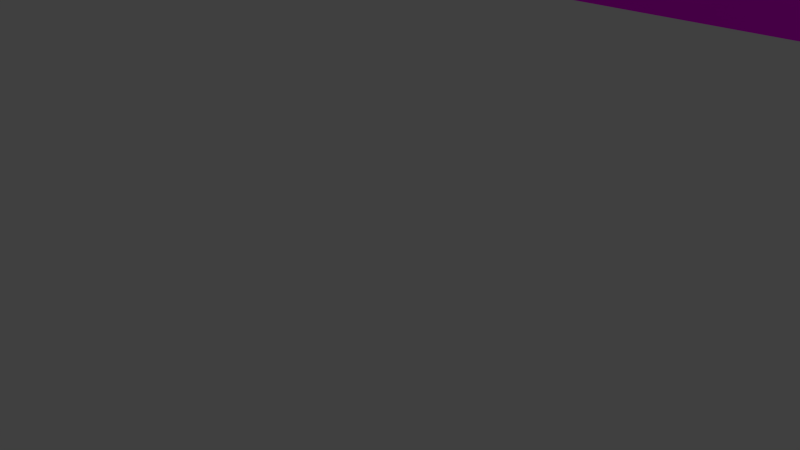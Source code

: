 # Source: cz_wall_1.blend  (saved by Blender 2.76.0; exported with 4.5.12 LTS)
import bpy
from mathutils import Matrix  # noqa: F401  (used for matrix-valued properties, if any)

bpy.ops.wm.read_factory_settings(use_empty=True)
scene = bpy.context.scene
scene.name = 'Scene'

# ---- collections
col_collection_1 = bpy.data.collections.new('Collection 1'); scene.collection.children.link(col_collection_1)

# ---- images (referenced by path relative to the original .blend; pixels are not part of the script)
import os
ASSET_DIR = os.environ.get("B2B_ASSET_DIR", "")  # directory of the original .blend (textures are referenced by path, not embedded)
HERE = os.path.dirname(os.path.abspath(__file__))  # packed textures are extracted next to this script under _unpacked/

def load_image(name, relpath, width, height, colorspace="sRGB"):
    """Load a texture the original file referenced (path relative to the .blend, or extracted next to this script)."""
    p = next((c for c in (os.path.join(HERE, relpath), os.path.join(ASSET_DIR, relpath)) if relpath and os.path.exists(c)), "")
    if p:
        img = bpy.data.images.load(p, check_existing=True)
        img.name = name
    else:  # same state as the original file: an image datablock whose file is absent (Cycles renders it pink)
        img = bpy.data.images.new(name, width, height)
        img.source = "FILE"
        img.filepath = "//" + (relpath or name)
    img.colorspace_settings.name = colorspace
    return img
img_214_jpg = load_image('214.jpg', '214.jpg', 1024, 1024, 'sRGB')
img_214_norm_jpg = load_image('214_norm.jpg', '214_norm.jpg', 1024, 1024, 'sRGB')

# ---- materials (node trees are filled in below, after node groups)
mat_material = bpy.data.materials.new('Material')
mat_material.alpha_threshold = 0.0
mat_material.roughness = 0.5

# ---- material node trees
mat_material.use_nodes = True; mat_material.node_tree.nodes.clear()
_N = mat_material.node_tree.nodes; _L = mat_material.node_tree.links
n0 = _N.new('ShaderNodeOutputMaterial'); n0.name = 'Material Output'; n0.location = (300, 300)
n1 = _N.new('ShaderNodeTexImage'); n1.name = 'Image Texture'; n1.location = (-258, 369)
n1.width = 140
n1.image = img_214_jpg
n2 = _N.new('ShaderNodeTexImage'); n2.name = 'Image Texture.001'; n2.location = (-63, 44)
n2.width = 140
n2.image = img_214_norm_jpg
n3 = _N.new('ShaderNodeBsdfDiffuse'); n3.name = 'Diffuse BSDF'; n3.location = (56, 376)
n4 = _N.new('ShaderNodeNormalMap'); n4.name = 'Normal Map'; n4.location = (114, 112)
n4.uv_map = 'UVMap'
n4.inputs[0].default_value = 0.5
_L.new(n3.outputs[0], n0.inputs[0])
_L.new(n1.outputs[0], n3.inputs[0])
_L.new(n2.outputs[0], n4.inputs[1])
_L.new(n4.outputs[0], n3.inputs[2])
n0.is_active_output = True

# ---- world
world_world = bpy.data.worlds.new('World'); scene.world = world_world
world_world.color = (0.05088, 0.05088, 0.05088)
world_world.use_sun_shadow = False
world_world.sun_shadow_jitter_overblur = 0.0
world_world.cycles.sampling_method = 'MANUAL'
world_world.cycles.sample_map_resolution = 256

# ---- cameras
cam_camera = bpy.data.cameras.new('Camera')
cam_camera.clip_end = 100.0
cam_camera.lens = 35.0
cam_camera.sensor_width = 32.0
cam_camera.sensor_height = 18.0
cam_camera.ortho_scale = 7.314
cam_camera.dof.focus_distance = 0.0

# ---- lights
light_lamp = bpy.data.lights.new('Lamp', 'POINT')
light_lamp.transmission_factor = 0.0
light_lamp.cutoff_distance = 30.0
light_lamp.energy = 100.0
light_lamp.shadow_buffer_clip_start = 1.001
light_lamp.shadow_soft_size = 0.1
light_lamp.shadow_maximum_resolution = 0.006
light_lamp.use_absolute_resolution = True
light_lamp.cycles.use_multiple_importance_sampling = False

# ---- meshes
me_plane = bpy.data.meshes.new('Plane')
me_plane.from_pydata([(-1.0, -1.0, 0.0), (1.0, -1.0, 0.0), (-1.0, 1.0, 0.0), (1.0, 1.0, 0.0)], [], [(0, 1, 3, 2)])
_uv = me_plane.uv_layers.new(name='UVMap')
_uv.uv.foreach_set('vector', [-2.805, -1.614, 3.805, -1.614, 3.805, 2.614, -2.805, 2.614])
me_plane.materials.append(mat_material)
me_plane.use_remesh_preserve_volume = False
me_plane.use_remesh_preserve_attributes = False
me_plane.use_mirror_vertex_groups = False
me_plane.update()

# ---- objects
ob_wall_1 = bpy.data.objects.new('wall_1', me_plane)
ob_lamp = bpy.data.objects.new('Lamp', light_lamp)
ob_camera = bpy.data.objects.new('Camera', cam_camera)

# ---- transforms, parenting, visibility, modifiers, constraints
ob_wall_1.location = (0.0, 14.0, 5.0)
ob_wall_1.rotation_euler = (1.571, 0.0, 0.0)
ob_wall_1.scale = (10.0, 5.0, 1.0)
ob_wall_1.lineart.crease_threshold = 0.0
ob_lamp.location = (4.076, 1.005, 5.904)
ob_lamp.rotation_euler = (0.6503, 0.05522, 1.866)
ob_lamp.lock_rotations_4d = False
ob_lamp.empty_display_type = 'ARROWS'
ob_lamp.color = (0.0, 0.0, 0.0, 0.0)
ob_lamp.lineart.crease_threshold = 0.0
ob_camera.location = (7.481, -6.508, 5.344)
ob_camera.rotation_euler = (1.109, 0.01082, 0.8149)
ob_camera.lock_rotations_4d = False
ob_camera.empty_display_type = 'ARROWS'
ob_camera.color = (0.0, 0.0, 0.0, 0.0)
ob_camera.display_type = 'WIRE'
ob_camera.lineart.crease_threshold = 0.0

# ---- collection membership
col_collection_1.objects.link(ob_wall_1)
col_collection_1.objects.link(ob_lamp)
col_collection_1.objects.link(ob_camera)

# ---- scene / render settings (as saved in the file)
scene.camera = ob_camera
scene.frame_start = 1; scene.frame_end = 250; scene.frame_set(1)
scene.render.engine = 'CYCLES'
scene.render.resolution_percentage = 50
scene.render.dither_intensity = 0.0
scene.cycles.use_denoising = False
scene.cycles.samples = 10
scene.cycles.sampling_pattern = 'TABULATED_SOBOL'
scene.cycles.light_sampling_threshold = 0.0
scene.cycles.use_adaptive_sampling = False
scene.cycles.use_light_tree = False
scene.cycles.blur_glossy = 0.0
scene.cycles.pixel_filter_type = 'GAUSSIAN'
scene.cycles.sample_clamp_indirect = 0.0
scene.view_settings.view_transform = 'Standard'
bpy.context.view_layer.update()
